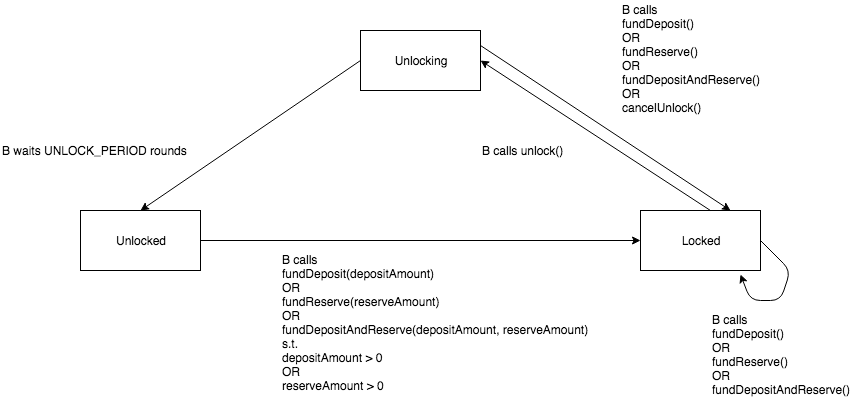

The diagram above was exported from draw.io. Its source (the exported page's mxGraphModel, read from the mxfile embedded in the PNG):
<mxGraphModel dx="1426" dy="774" grid="1" gridSize="10" guides="1" tooltips="1" connect="1" arrows="1" fold="1" page="1" pageScale="1" pageWidth="850" pageHeight="1100" math="0" shadow="0">
  <root>
    <mxCell id="0" />
    <mxCell id="1" parent="0" />
    <mxCell id="3NUkx9Q2TYB849VcqymW-1" value="Locked" style="rounded=0;whiteSpace=wrap;html=1;" vertex="1" parent="1">
      <mxGeometry x="640" y="360" width="120" height="60" as="geometry" />
    </mxCell>
    <mxCell id="3NUkx9Q2TYB849VcqymW-2" value="Unlocking" style="rounded=0;whiteSpace=wrap;html=1;" vertex="1" parent="1">
      <mxGeometry x="360" y="180" width="120" height="60" as="geometry" />
    </mxCell>
    <mxCell id="3NUkx9Q2TYB849VcqymW-3" value="Unlocked" style="rounded=0;whiteSpace=wrap;html=1;" vertex="1" parent="1">
      <mxGeometry x="80" y="360" width="120" height="60" as="geometry" />
    </mxCell>
    <mxCell id="3NUkx9Q2TYB849VcqymW-4" value="" style="endArrow=classic;html=1;exitX=1;exitY=0.5;exitDx=0;exitDy=0;entryX=0;entryY=0.5;entryDx=0;entryDy=0;" edge="1" parent="1" source="3NUkx9Q2TYB849VcqymW-3" target="3NUkx9Q2TYB849VcqymW-1">
      <mxGeometry width="50" height="50" relative="1" as="geometry">
        <mxPoint x="80" y="490" as="sourcePoint" />
        <mxPoint x="130" y="440" as="targetPoint" />
      </mxGeometry>
    </mxCell>
    <mxCell id="3NUkx9Q2TYB849VcqymW-5" value="" style="endArrow=classic;html=1;entryX=1;entryY=0.5;entryDx=0;entryDy=0;exitX=0.583;exitY=0;exitDx=0;exitDy=0;exitPerimeter=0;" edge="1" parent="1" source="3NUkx9Q2TYB849VcqymW-1" target="3NUkx9Q2TYB849VcqymW-2">
      <mxGeometry width="50" height="50" relative="1" as="geometry">
        <mxPoint x="750" y="250" as="sourcePoint" />
        <mxPoint x="580" y="150" as="targetPoint" />
      </mxGeometry>
    </mxCell>
    <mxCell id="3NUkx9Q2TYB849VcqymW-6" value="" style="endArrow=classic;html=1;exitX=1;exitY=0.25;exitDx=0;exitDy=0;entryX=0.75;entryY=0;entryDx=0;entryDy=0;" edge="1" parent="1" source="3NUkx9Q2TYB849VcqymW-2" target="3NUkx9Q2TYB849VcqymW-1">
      <mxGeometry width="50" height="50" relative="1" as="geometry">
        <mxPoint x="80" y="490" as="sourcePoint" />
        <mxPoint x="130" y="440" as="targetPoint" />
      </mxGeometry>
    </mxCell>
    <mxCell id="3NUkx9Q2TYB849VcqymW-7" value="" style="endArrow=classic;html=1;exitX=0;exitY=0.5;exitDx=0;exitDy=0;entryX=0.5;entryY=0;entryDx=0;entryDy=0;" edge="1" parent="1" source="3NUkx9Q2TYB849VcqymW-2" target="3NUkx9Q2TYB849VcqymW-3">
      <mxGeometry width="50" height="50" relative="1" as="geometry">
        <mxPoint x="80" y="490" as="sourcePoint" />
        <mxPoint x="130" y="440" as="targetPoint" />
      </mxGeometry>
    </mxCell>
    <mxCell id="3NUkx9Q2TYB849VcqymW-8" value="B calls unlock()" style="text;html=1;resizable=0;points=[];autosize=1;align=left;verticalAlign=top;spacingTop=-4;" vertex="1" parent="1">
      <mxGeometry x="480" y="291" width="100" height="20" as="geometry" />
    </mxCell>
    <mxCell id="3NUkx9Q2TYB849VcqymW-9" value="B waits UNLOCK_PERIOD rounds" style="text;html=1;resizable=0;points=[];autosize=1;align=left;verticalAlign=top;spacingTop=-4;" vertex="1" parent="1">
      <mxGeometry y="291" width="200" height="20" as="geometry" />
    </mxCell>
    <mxCell id="3NUkx9Q2TYB849VcqymW-10" value="B calls&lt;br&gt;fundDeposit(depositAmount)&lt;br&gt;OR&lt;br&gt;fundReserve(reserveAmount)&lt;br&gt;OR&lt;br&gt;fundDepositAndReserve(depositAmount, reserveAmount)&lt;br&gt;s.t.&lt;br&gt;depositAmount &amp;gt; 0&lt;br&gt;OR&lt;br&gt;reserveAmount &amp;gt; 0" style="text;html=1;resizable=0;points=[];autosize=1;align=left;verticalAlign=top;spacingTop=-4;" vertex="1" parent="1">
      <mxGeometry x="280" y="400" width="320" height="140" as="geometry" />
    </mxCell>
    <mxCell id="3NUkx9Q2TYB849VcqymW-13" value="B calls&lt;br&gt;fundDeposit()&lt;br&gt;OR&lt;br&gt;fundReserve()&lt;br&gt;OR&lt;br&gt;fundDepositAndReserve()&lt;br&gt;OR&lt;br&gt;cancelUnlock()" style="text;html=1;resizable=0;points=[];autosize=1;align=left;verticalAlign=top;spacingTop=-4;" vertex="1" parent="1">
      <mxGeometry x="620" y="150" width="150" height="110" as="geometry" />
    </mxCell>
    <mxCell id="3NUkx9Q2TYB849VcqymW-14" value="" style="endArrow=classic;html=1;exitX=1;exitY=0.5;exitDx=0;exitDy=0;" edge="1" parent="1" source="3NUkx9Q2TYB849VcqymW-1">
      <mxGeometry width="50" height="50" relative="1" as="geometry">
        <mxPoint x="40" y="610" as="sourcePoint" />
        <mxPoint x="740" y="424" as="targetPoint" />
        <Array as="points">
          <mxPoint x="790" y="420" />
          <mxPoint x="780" y="450" />
          <mxPoint x="750" y="450" />
        </Array>
      </mxGeometry>
    </mxCell>
    <mxCell id="3NUkx9Q2TYB849VcqymW-15" value="B calls&lt;br&gt;fundDeposit()&lt;br&gt;OR&lt;br&gt;fundReserve()&lt;br&gt;OR&lt;br&gt;fundDepositAndReserve()" style="text;html=1;resizable=0;points=[];autosize=1;align=left;verticalAlign=top;spacingTop=-4;" vertex="1" parent="1">
      <mxGeometry x="710" y="460" width="150" height="90" as="geometry" />
    </mxCell>
  </root>
</mxGraphModel>